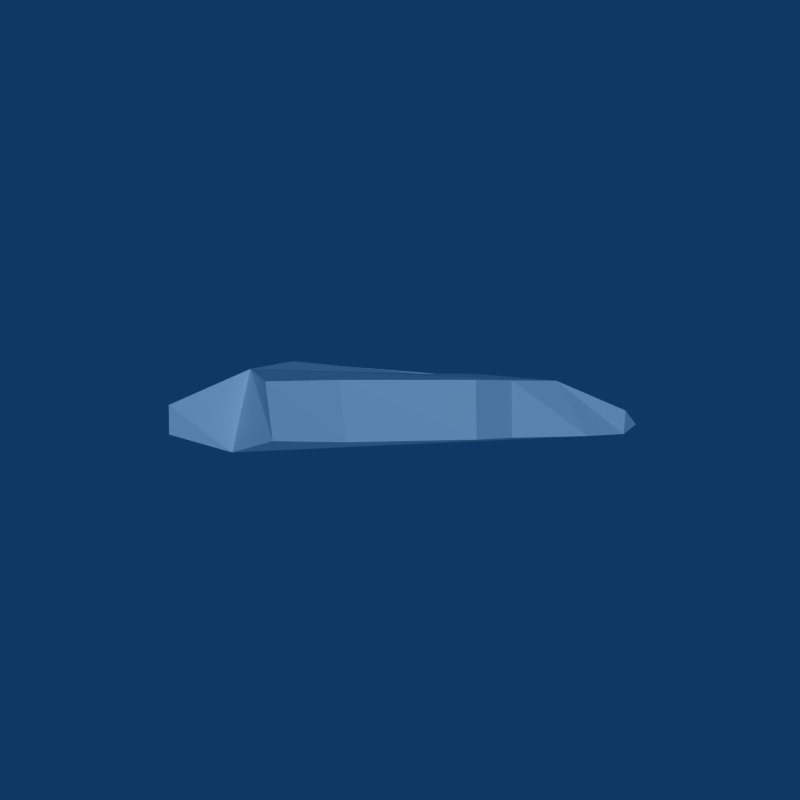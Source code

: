 # Source: ship.blend  (saved by Blender 2.52.0; exported with 4.5.12 LTS)
import bpy
from mathutils import Matrix  # noqa: F401  (used for matrix-valued properties, if any)

bpy.ops.wm.read_factory_settings(use_empty=True)
scene = bpy.context.scene
scene.name = 'Scene'

# ---- collections
col_collection_1 = bpy.data.collections.new('Collection 1'); scene.collection.children.link(col_collection_1)

# ---- materials (node trees are filled in below, after node groups)
mat_material_001 = bpy.data.materials.new('Material.001')
mat_material_001.alpha_threshold = 0.0
mat_material_001.preview_render_type = 'FLAT'
mat_material_001.diffuse_color = (0.9667, 0.9667, 0.9667, 1.0)
mat_material_001.roughness = 0.5
mat_material_001.specular_intensity = 0.8142
mat_material_001.line_color = (0.0, 0.0, 0.0, 1.0)

# ---- material node trees

# ---- world
world_world = bpy.data.worlds.new('World'); scene.world = world_world
world_world.color = (0.05656, 0.2208, 0.4)
world_world.use_sun_shadow = False
world_world.sun_shadow_jitter_overblur = 0.0
world_world.cycles.sampling_method = 'MANUAL'
world_world.cycles.sample_map_resolution = 256

# ---- cameras
cam_camera = bpy.data.cameras.new('Camera')
cam_camera.passepartout_alpha = 0.2
cam_camera.clip_end = 100.0
cam_camera.lens = 35.0
cam_camera.ortho_scale = 7.314
cam_camera.show_passepartout = False
cam_camera.show_safe_areas = True
cam_camera.dof.focus_distance = 0.0
cam_camera.dof.aperture_fstop = 128.0

# ---- lights
light_spot = bpy.data.lights.new('Spot', 'SUN')
light_spot.transmission_factor = 0.0
light_spot.cutoff_distance = 30.0
light_spot.use_shadow = False
light_spot.angle = 1.571
light_spot.energy = 1.0
light_spot.shadow_buffer_clip_start = 1.001
light_spot.shadow_soft_size = 1.0
light_spot.shadow_cascade_max_distance = 1000.0
light_spot.cycles.use_multiple_importance_sampling = False

# ---- meshes
me_cube = bpy.data.meshes.new('Cube')
me_cube.from_pydata([(2.363, 0.7099, -0.367), (2.363, -0.7121, -0.367), (-2.243, -0.7361, -0.5417), (-2.241, 0.7346, -0.5417), (1.965, 0.7084, 0.3547), (1.965, -0.692, 0.3547), (-2.007, -0.6804, 0.5417), (-2.006, 0.6694, 0.5417), (2.955, 0.349, -0.04866), (2.952, -0.3667, -0.04866), (2.927, -0.3667, -0.3641), (2.928, 0.349, -0.3641), (-3.032, -0.826, 0.08304), (-3.042, 0.8261, 0.08304), (-3.087, 0.6706, -0.3061), (-3.079, -0.6705, -0.3061), (-2.647, 4.068e-05, 0.08304), (3.195, -0.009807, -0.2534), (-2.639, 4.075e-05, -0.3061), (1.344, -1.012, 0.3591), (-1.696, -1.326, 0.3689), (-1.611, -1.334, -0.3601), (1.347, -1.013, -0.3626), (1.965, 0.7084, 0.3547), (2.363, 0.7099, -0.367), (1.324, 1.077, -0.3626), (-1.615, 1.218, -0.3601), (1.321, 1.075, 0.3591), (-1.698, 1.213, 0.3689), (-1.611, -1.334, -0.3601), (1.347, -1.013, -0.3626), (1.344, -1.012, 0.3591), (-1.696, -1.326, 0.3689), (-1.696, -1.326, 0.3689), (1.344, -1.012, 0.3591), (-1.611, -1.334, -0.3601), (1.347, -1.013, -0.3626), (1.321, 1.075, 0.3591), (-1.698, 1.213, 0.3689), (-1.615, 1.218, -0.3601), (1.324, 1.077, -0.3626), (1.324, 1.077, -0.3626), (-1.615, 1.218, -0.3601), (1.321, 1.075, 0.3591), (-1.698, 1.213, 0.3689), (1.347, -1.013, -0.3626), (-1.611, -1.334, -0.3601), (1.344, -1.012, 0.3591), (-1.696, -1.326, 0.3689), (-0.7637, -1.715, 0.3752), (0.8598, -1.414, 0.3654), (-0.6789, -1.747, -0.3538), (0.8628, -1.416, -0.3563), (0.8389, 1.341, 0.3654), (-0.7344, 1.576, 0.3752), (-0.6514, 1.607, -0.3538), (0.8419, 1.343, -0.3563), (-2.007, -0.6804, 0.5417), (-2.006, 0.6694, 0.5417), (1.965, -0.692, 0.3547), (1.965, 0.7084, 0.3547), (0.23, -0.4346, 0.4641), (0.2251, 0.4758, 0.4641), (-1.508, 0.2987, 0.6511), (-1.509, -0.3, 0.6511), (0.9082, -0.2238, 0.4645), (0.9034, 0.2722, 0.4645), (1.965, 0.7084, 0.3547)], [], [(0, 1, 2, 3), (4, 5, 9, 8), (5, 1, 10, 9), (0, 4, 8, 11), (1, 0, 11, 10), (7, 3, 14, 13), (2, 6, 12, 15), (10, 11, 17), (11, 8, 17), (9, 10, 17), (8, 9, 17), (18, 3, 2), (15, 18, 2), (18, 14, 3), (5, 6, 20, 19), (6, 2, 21, 20), (1, 5, 19, 22), (2, 1, 22, 21), (7, 4, 23), (4, 0, 24, 23), (0, 3, 24), (24, 3, 26, 25), (23, 24, 25, 27), (3, 7, 28, 26), (7, 23, 27, 28), (21, 22, 30, 29), (22, 19, 31, 30), (20, 21, 29, 32), (19, 20, 32, 31), (31, 32, 33, 34), (32, 29, 35, 33), (30, 31, 34, 36), (29, 30, 36, 35), (28, 27, 37, 38), (26, 28, 38, 39), (27, 25, 40, 37), (25, 26, 39, 40), (40, 39, 42, 41), (37, 40, 41, 43), (39, 38, 44, 42), (38, 37, 43, 44), (35, 36, 45, 46), (36, 34, 47, 45), (33, 35, 46, 48), (34, 33, 48, 47), (47, 48, 49, 50), (48, 46, 51, 49), (45, 47, 50, 52), (46, 45, 52, 51), (52, 50, 49, 51), (44, 43, 53, 54), (42, 44, 54, 55), (43, 41, 56, 53), (41, 42, 55, 56), (53, 56, 55, 54), (7, 6, 57, 58), (6, 5, 59, 57), (4, 7, 58, 60), (5, 4, 60, 59), (60, 58, 63, 62), (57, 59, 61, 64), (58, 57, 64, 63), (62, 63, 64, 61), (62, 61, 65, 66), (5, 65, 61, 59), (60, 62, 66, 67), (5, 67, 66, 65), (12, 16, 15), (18, 15, 16), (16, 13, 14), (14, 18, 16), (16, 6, 7), (13, 16, 7), (16, 12, 6)])
_uv = me_cube.uv_layers.new(name='UVTex')
_uv.uv.foreach_set('vector', [0.8355, 0.7189, 0.8297, 0.7778, 0.639, 0.76, 0.645, 0.6991, 0.3513, 0.9876, 0.1058, 0.9876, 0.1653, 0.8031, 0.2891, 0.8027, 0.09095, 0.9788, 0.2847, 0.8025, 0.479, 0.8834, 0.4472, 0.9788, 0.05057, 0.9694, 0.02535, 0.9151, 0.101, 0.9465, 0.09926, 0.9694, 0.8297, 0.7778, 0.8355, 0.7189, 0.8574, 0.7362, 0.8544, 0.7658, 0.09723, 0.8379, 0.08647, 0.9151, 0.02535, 0.9054, 0.02655, 0.8758, 0.04659, 0.5266, 0.2174, 0.5266, 0.2174, 0.6974, 0.04659, 0.6974, 0.8544, 0.7658, 0.8574, 0.7362, 0.8678, 0.7522, 0.7622, 0.6341, 0.7754, 0.6664, 0.7227, 0.666, 0.6701, 0.6664, 0.6833, 0.6341, 0.7227, 0.666, 0.2891, 0.8027, 0.1653, 0.8031, 0.227, 0.7482, 0.6229, 0.7277, 0.645, 0.6991, 0.639, 0.76, 0.6032, 0.7546, 0.6229, 0.7277, 0.639, 0.76, 0.6229, 0.7277, 0.6085, 0.6974, 0.645, 0.6991, 0.4728, 0.8361, 0.3224, 0.8361, 0.3343, 0.807, 0.4485, 0.8194, 0.03, 0.9274, 0.03, 0.5638, 0.3351, 0.6558, 0.302, 0.894, 0.3396, 0.6216, 0.2385, 0.7136, 0.1232, 0.6665, 0.1693, 0.556, 0.639, 0.76, 0.8297, 0.7778, 0.7855, 0.7933, 0.6618, 0.7933, 0.0, 0.0, 1.0, 0.0, 1.0, 1.0, 0.0, 0.0, 1.0, 0.0, 1.0, 1.0, 0.0, 1.0, 0.0, 0.0, 1.0, 0.0, 1.0, 1.0, 0.7965, 0.8226, 0.6032, 0.8226, 0.6283, 0.7933, 0.7484, 0.8029, 0.152, 0.8635, 0.2055, 0.8379, 0.2039, 0.9188, 0.152, 0.9192, 0.08647, 0.9151, 0.09723, 0.8379, 0.152, 0.8528, 0.152, 0.9043, 0.1453, 0.5638, 0.4246, 0.5638, 0.3795, 0.5946, 0.1675, 0.6159, 0.0, 0.0, 1.0, 0.0, 1.0, 1.0, 0.0, 1.0, 0.0, 0.0, 1.0, 0.0, 1.0, 1.0, 0.0, 1.0, 0.0, 0.0, 1.0, 0.0, 1.0, 1.0, 0.0, 1.0, 0.0, 0.0, 1.0, 0.0, 1.0, 1.0, 0.0, 1.0, 0.0, 0.0, 1.0, 0.0, 1.0, 1.0, 0.0, 1.0, 0.0, 0.0, 1.0, 0.0, 1.0, 1.0, 0.0, 1.0, 0.0, 0.0, 1.0, 0.0, 1.0, 1.0, 0.0, 1.0, 0.0, 0.0, 1.0, 0.0, 1.0, 1.0, 0.0, 1.0, 0.0, 0.0, 1.0, 0.0, 1.0, 1.0, 0.0, 1.0, 0.0, 0.0, 1.0, 0.0, 1.0, 1.0, 0.0, 1.0, 0.0, 0.0, 1.0, 0.0, 1.0, 1.0, 0.0, 1.0, 0.0, 0.0, 1.0, 0.0, 1.0, 1.0, 0.0, 1.0, 0.0, 0.0, 1.0, 0.0, 1.0, 1.0, 0.0, 1.0, 0.0, 0.0, 1.0, 0.0, 1.0, 1.0, 0.0, 1.0, 0.0, 0.0, 1.0, 0.0, 1.0, 1.0, 0.0, 1.0, 0.0, 0.0, 1.0, 0.0, 1.0, 1.0, 0.0, 1.0, 0.0, 0.0, 1.0, 0.0, 1.0, 1.0, 0.0, 1.0, 0.0, 0.0, 1.0, 0.0, 1.0, 1.0, 0.0, 1.0, 0.0, 0.0, 1.0, 0.0, 1.0, 1.0, 0.0, 1.0, 0.0, 0.0, 1.0, 0.0, 1.0, 1.0, 0.0, 1.0, 0.438, 0.8543, 0.3224, 0.8543, 0.356, 0.8361, 0.4182, 0.8411, 0.2553, 0.6535, 0.267, 0.522, 0.4503, 0.5191, 0.437, 0.6506, 0.4664, 0.6809, 0.4664, 0.7955, 0.3664, 0.7967, 0.3664, 0.6821, 0.6032, 0.8226, 0.728, 0.8226, 0.706, 0.8372, 0.6402, 0.844, 0.355, 0.6671, 0.355, 0.7852, 0.08476, 0.7881, 0.09693, 0.6685, 0.1453, 0.6159, 0.3583, 0.6159, 0.322, 0.6413, 0.2104, 0.6475, 0.03035, 0.8374, 0.02535, 0.7852, 0.09888, 0.7858, 0.1045, 0.8379, 0.2575, 0.7864, 0.2578, 0.8379, 0.2128, 0.8377, 0.2124, 0.7862, 0.7271, 0.8641, 0.6032, 0.8641, 0.6419, 0.844, 0.7053, 0.8491, 0.2124, 0.7862, 0.2128, 0.8377, 0.1045, 0.8379, 0.09888, 0.7858, 0.0, 0.0, 1.0, 0.0, 1.0, 1.0, 0.0, 1.0, 0.0, 0.0, 1.0, 0.0, 1.0, 1.0, 0.0, 1.0, 0.0, 0.0, 1.0, 0.0, 1.0, 1.0, 0.0, 1.0, 0.0, 0.0, 1.0, 0.0, 1.0, 1.0, 0.0, 1.0, 0.8832, 0.6952, 0.5977, 0.6763, 0.5796, 0.6894, 0.9185, 0.6824, 0.5978, 0.5843, 0.8831, 0.5741, 0.9205, 0.5906, 0.5799, 0.5846, 0.5977, 0.6763, 0.5978, 0.5843, 0.5799, 0.5846, 0.5796, 0.6894, 0.5212, 0.2641, 0.06456, 0.2638, 0.06456, 0.1176, 0.5219, 0.1173, 0.5212, 0.2641, 0.5219, 0.1173, 0.5543, 0.1471, 0.5535, 0.2329, 0.844, 0.8031, 0.8985, 0.8213, 0.9207, 0.8134, 0.8402, 0.796, 0.8405, 0.8853, 0.9205, 0.8764, 0.8983, 0.8664, 0.844, 0.8781, 0.844, 0.8031, 0.844, 0.8781, 0.8983, 0.8664, 0.8985, 0.8213, 0.1058, 0.6958, 0.2484, 0.6696, 0.1306, 0.7482, 0.2484, 0.7336, 0.1306, 0.7482, 0.2484, 0.6696, 0.2484, 0.6696, 0.3916, 0.6958, 0.3669, 0.7482, 0.3669, 0.7482, 0.2484, 0.7336, 0.2484, 0.6696, 0.2484, 0.6696, 0.1464, 0.5385, 0.349, 0.5374, 0.3916, 0.6958, 0.2484, 0.6696, 0.349, 0.5374, 0.2484, 0.6696, 0.1058, 0.6958, 0.1464, 0.5385])
_ca = me_cube.color_attributes.new('Col', 'BYTE_COLOR', 'CORNER')
_ca.data.foreach_set('color', [1.0, 1.0, 1.0, 1.0, 1.0, 1.0, 1.0, 1.0, 1.0, 1.0, 1.0, 1.0, 1.0, 1.0, 1.0, 1.0, 1.0, 1.0, 1.0, 1.0, 1.0, 1.0, 1.0, 1.0, 1.0, 1.0, 1.0, 1.0, 1.0, 1.0, 1.0, 1.0, 1.0, 1.0, 1.0, 1.0, 1.0, 1.0, 1.0, 1.0, 1.0, 1.0, 1.0, 1.0, 1.0, 1.0, 1.0, 1.0, 1.0, 1.0, 1.0, 1.0, 1.0, 1.0, 1.0, 1.0, 1.0, 1.0, 1.0, 1.0, 1.0, 1.0, 1.0, 1.0, 1.0, 1.0, 1.0, 1.0, 1.0, 1.0, 1.0, 1.0, 1.0, 1.0, 1.0, 1.0, 1.0, 1.0, 1.0, 1.0, 1.0, 1.0, 1.0, 1.0, 1.0, 1.0, 1.0, 1.0, 1.0, 1.0, 1.0, 1.0, 1.0, 1.0, 1.0, 1.0, 1.0, 1.0, 1.0, 1.0, 1.0, 1.0, 1.0, 1.0, 1.0, 1.0, 1.0, 1.0, 1.0, 1.0, 1.0, 1.0, 1.0, 1.0, 1.0, 1.0, 1.0, 1.0, 1.0, 1.0, 1.0, 1.0, 1.0, 1.0, 1.0, 1.0, 1.0, 1.0, 1.0, 1.0, 1.0, 1.0, 1.0, 1.0, 1.0, 1.0, 1.0, 1.0, 1.0, 1.0, 1.0, 1.0, 1.0, 1.0, 1.0, 1.0, 1.0, 1.0, 1.0, 1.0, 1.0, 1.0, 1.0, 1.0, 1.0, 1.0, 1.0, 1.0, 1.0, 1.0, 1.0, 1.0, 1.0, 1.0, 1.0, 1.0, 1.0, 1.0, 1.0, 1.0, 1.0, 1.0, 1.0, 1.0, 1.0, 1.0, 1.0, 1.0, 1.0, 1.0, 1.0, 1.0, 1.0, 1.0, 1.0, 1.0, 1.0, 1.0, 1.0, 1.0, 1.0, 1.0, 1.0, 1.0, 1.0, 1.0, 1.0, 1.0, 1.0, 1.0, 1.0, 1.0, 1.0, 1.0, 1.0, 1.0, 1.0, 1.0, 1.0, 1.0, 1.0, 1.0, 1.0, 1.0, 1.0, 1.0, 1.0, 1.0, 1.0, 1.0, 1.0, 1.0, 1.0, 1.0, 1.0, 1.0, 1.0, 1.0, 1.0, 1.0, 1.0, 1.0, 1.0, 1.0, 1.0, 1.0, 1.0, 1.0, 1.0, 1.0, 1.0, 1.0, 1.0, 1.0, 1.0, 1.0, 1.0, 1.0, 1.0, 1.0, 1.0, 1.0, 1.0, 1.0, 1.0, 1.0, 1.0, 1.0, 1.0, 1.0, 1.0, 1.0, 1.0, 1.0, 1.0, 1.0, 1.0, 1.0, 1.0, 1.0, 1.0, 1.0, 1.0, 1.0, 1.0, 1.0, 1.0, 1.0, 1.0, 1.0, 1.0, 1.0, 1.0, 1.0, 1.0, 1.0, 1.0, 1.0, 1.0, 1.0, 1.0, 1.0, 1.0, 1.0, 1.0, 1.0, 1.0, 1.0, 1.0, 1.0, 1.0, 1.0, 1.0, 1.0, 1.0, 1.0, 1.0, 1.0, 1.0, 1.0, 1.0, 1.0, 1.0, 1.0, 1.0, 1.0, 1.0, 1.0, 1.0, 1.0, 1.0, 1.0, 1.0, 1.0, 1.0, 1.0, 1.0, 1.0, 1.0, 1.0, 1.0, 1.0, 1.0, 1.0, 1.0, 1.0, 1.0, 1.0, 1.0, 1.0, 1.0, 1.0, 1.0, 1.0, 1.0, 1.0, 1.0, 1.0, 1.0, 1.0, 1.0, 1.0, 1.0, 1.0, 1.0, 1.0, 1.0, 1.0, 1.0, 1.0, 1.0, 1.0, 1.0, 1.0, 1.0, 1.0, 1.0, 1.0, 1.0, 1.0, 1.0, 1.0, 1.0, 1.0, 1.0, 1.0, 1.0, 1.0, 1.0, 1.0, 1.0, 1.0, 1.0, 1.0, 1.0, 1.0, 1.0, 1.0, 1.0, 1.0, 1.0, 1.0, 1.0, 1.0, 1.0, 1.0, 1.0, 1.0, 1.0, 1.0, 1.0, 1.0, 1.0, 1.0, 1.0, 1.0, 1.0, 1.0, 1.0, 1.0, 1.0, 1.0, 1.0, 1.0, 1.0, 1.0, 1.0, 1.0, 1.0, 1.0, 1.0, 1.0, 1.0, 1.0, 1.0, 1.0, 1.0, 1.0, 1.0, 1.0, 1.0, 1.0, 1.0, 1.0, 1.0, 1.0, 1.0, 1.0, 1.0, 1.0, 1.0, 1.0, 1.0, 1.0, 1.0, 1.0, 1.0, 1.0, 1.0, 1.0, 1.0, 1.0, 1.0, 1.0, 1.0, 1.0, 1.0, 1.0, 1.0, 1.0, 1.0, 1.0, 1.0, 1.0, 1.0, 1.0, 1.0, 1.0, 1.0, 1.0, 1.0, 1.0, 1.0, 1.0, 1.0, 1.0, 1.0, 1.0, 1.0, 1.0, 1.0, 1.0, 1.0, 1.0, 1.0, 1.0, 1.0, 1.0, 1.0, 1.0, 1.0, 1.0, 1.0, 1.0, 1.0, 1.0, 1.0, 1.0, 1.0, 1.0, 1.0, 1.0, 1.0, 1.0, 1.0, 1.0, 1.0, 1.0, 1.0, 1.0, 1.0, 1.0, 1.0, 1.0, 1.0, 1.0, 1.0, 1.0, 1.0, 1.0, 1.0, 1.0, 1.0, 1.0, 1.0, 1.0, 1.0, 1.0, 1.0, 1.0, 1.0, 1.0, 1.0, 1.0, 1.0, 1.0, 1.0, 1.0, 1.0, 1.0, 1.0, 1.0, 1.0, 1.0, 1.0, 1.0, 1.0, 1.0, 1.0, 1.0, 1.0, 1.0, 1.0, 1.0, 1.0, 1.0, 1.0, 1.0, 1.0, 1.0, 1.0, 1.0, 1.0, 1.0, 1.0, 1.0, 1.0, 1.0, 1.0, 1.0, 1.0, 1.0, 1.0, 1.0, 1.0, 1.0, 1.0, 1.0, 1.0, 1.0, 1.0, 1.0, 1.0, 1.0, 1.0, 1.0, 1.0, 1.0, 1.0, 1.0, 1.0, 1.0, 1.0, 1.0, 1.0, 1.0, 1.0, 1.0, 1.0, 1.0, 1.0, 1.0, 1.0, 1.0, 1.0, 1.0, 1.0, 1.0, 1.0, 1.0, 1.0, 1.0, 1.0, 1.0, 1.0, 1.0, 1.0, 1.0, 1.0, 1.0, 1.0, 1.0, 1.0, 1.0, 1.0, 1.0, 1.0, 1.0, 1.0, 1.0, 1.0, 1.0, 1.0, 1.0, 1.0, 1.0, 1.0, 1.0, 1.0, 1.0, 1.0, 1.0, 1.0, 1.0, 1.0, 1.0, 1.0, 1.0, 1.0, 1.0, 1.0, 1.0, 1.0, 1.0, 1.0, 1.0, 1.0, 1.0, 1.0, 1.0, 1.0, 1.0, 1.0, 1.0, 1.0, 1.0, 1.0, 1.0, 1.0, 1.0, 1.0, 1.0, 1.0, 1.0, 1.0, 1.0, 1.0, 1.0, 1.0, 1.0, 1.0, 1.0, 1.0, 1.0, 1.0, 1.0, 1.0, 1.0, 1.0, 1.0, 1.0, 1.0, 1.0, 1.0, 1.0, 1.0, 1.0, 1.0, 1.0, 1.0, 1.0, 1.0, 1.0, 1.0, 1.0, 1.0, 1.0, 1.0, 1.0, 1.0, 1.0, 1.0, 1.0, 1.0, 1.0, 1.0, 1.0, 1.0, 1.0, 1.0, 1.0, 1.0, 1.0, 1.0, 1.0, 1.0, 1.0, 1.0, 1.0, 1.0, 1.0, 1.0, 1.0, 1.0, 1.0, 1.0, 1.0, 1.0, 1.0, 1.0, 1.0, 1.0, 1.0, 1.0, 1.0, 1.0, 1.0, 1.0, 1.0, 1.0, 1.0, 1.0, 1.0, 1.0, 1.0, 1.0, 1.0, 1.0, 1.0, 1.0, 1.0, 1.0, 1.0, 1.0, 1.0, 1.0, 1.0, 1.0, 1.0, 1.0, 1.0, 1.0, 1.0, 1.0, 1.0, 1.0, 1.0, 1.0, 1.0, 1.0, 1.0, 1.0, 1.0, 1.0, 1.0, 1.0, 1.0, 1.0, 1.0, 1.0, 1.0, 1.0, 1.0, 1.0, 1.0, 1.0, 1.0, 1.0, 1.0, 1.0, 1.0, 1.0, 1.0, 1.0, 1.0, 1.0, 1.0, 1.0, 1.0, 1.0, 1.0, 1.0, 1.0, 1.0, 1.0, 1.0, 1.0, 1.0, 1.0, 1.0, 1.0, 1.0, 1.0, 1.0, 1.0, 1.0, 1.0, 1.0, 1.0, 1.0, 1.0, 1.0, 1.0, 1.0, 1.0, 1.0, 1.0, 1.0, 1.0, 1.0, 1.0, 1.0, 1.0, 1.0, 1.0, 1.0, 1.0, 1.0, 1.0, 1.0, 1.0, 1.0, 1.0, 1.0, 1.0, 1.0, 1.0, 1.0, 1.0, 1.0, 1.0, 1.0, 1.0, 1.0, 1.0, 1.0, 1.0, 1.0, 1.0, 1.0, 1.0, 1.0, 1.0, 1.0, 1.0, 1.0, 1.0, 1.0, 1.0, 1.0, 1.0, 1.0, 1.0, 1.0, 1.0, 1.0, 1.0, 1.0, 1.0, 1.0, 1.0, 1.0, 1.0, 1.0, 1.0, 1.0, 1.0, 1.0, 1.0, 1.0, 1.0, 1.0, 1.0, 1.0, 1.0, 1.0, 1.0, 1.0, 1.0, 1.0, 1.0, 1.0, 1.0, 1.0, 1.0, 1.0, 1.0, 1.0, 1.0, 1.0, 1.0, 1.0, 1.0, 1.0, 1.0, 1.0, 1.0, 1.0, 1.0, 1.0, 1.0, 1.0, 1.0, 1.0, 1.0, 1.0, 1.0, 1.0, 1.0, 1.0, 1.0, 1.0, 1.0, 1.0, 1.0, 1.0, 1.0, 1.0, 1.0, 1.0, 1.0, 1.0, 1.0, 1.0, 1.0, 1.0, 1.0, 1.0, 1.0, 1.0, 1.0, 1.0, 1.0, 1.0, 1.0, 1.0, 1.0, 1.0, 1.0, 1.0, 1.0, 1.0, 1.0, 1.0, 1.0, 1.0, 1.0, 1.0, 1.0, 1.0, 1.0, 1.0, 1.0, 1.0, 1.0, 1.0, 1.0, 1.0, 1.0, 1.0, 1.0, 1.0, 1.0, 1.0, 1.0, 1.0, 1.0, 1.0, 1.0, 1.0, 1.0, 1.0, 1.0, 1.0, 1.0, 1.0, 1.0, 1.0, 1.0, 1.0, 1.0, 1.0, 1.0, 1.0, 1.0, 1.0, 1.0, 1.0, 1.0, 1.0, 1.0, 1.0, 1.0, 1.0, 1.0, 1.0, 1.0, 1.0, 1.0, 1.0, 1.0, 1.0, 1.0, 1.0, 1.0, 1.0, 1.0, 1.0, 1.0, 1.0, 1.0, 1.0, 1.0, 1.0, 1.0, 1.0, 1.0, 1.0, 1.0, 1.0, 1.0, 1.0, 1.0, 1.0, 1.0, 1.0, 1.0, 1.0, 1.0, 1.0, 1.0, 1.0, 1.0, 1.0, 1.0, 1.0, 1.0, 1.0, 1.0, 1.0, 1.0, 1.0, 1.0, 1.0, 1.0, 1.0, 1.0, 1.0, 1.0, 1.0, 1.0, 1.0, 1.0, 1.0, 1.0, 1.0, 1.0, 1.0, 1.0, 1.0, 1.0, 1.0, 1.0, 1.0, 1.0, 1.0, 1.0, 1.0, 1.0, 1.0, 1.0, 1.0, 1.0, 1.0, 1.0, 1.0, 1.0, 1.0, 1.0, 1.0, 1.0, 1.0, 1.0, 1.0, 1.0, 1.0, 1.0, 1.0, 1.0, 1.0])
me_cube.materials.append(mat_material_001)
me_cube.use_remesh_preserve_volume = False
me_cube.use_remesh_preserve_attributes = False
me_cube.use_mirror_vertex_groups = False
me_cube.update()

# ---- objects
ob_cube = bpy.data.objects.new('Cube', me_cube)
ob_lamp = bpy.data.objects.new('Lamp', light_spot)
ob_camera = bpy.data.objects.new('Camera', cam_camera)

# ---- transforms, parenting, visibility, modifiers, constraints
ob_cube.location = (0.0, -4.028e-05, 0.0)
ob_cube.lock_rotations_4d = False
ob_cube.empty_display_type = 'ARROWS'
ob_cube.color = (0.0, 0.0, 0.0, 1.0)
ob_cube.lineart.crease_threshold = 0.0
ob_lamp.location = (0.03591, -9.966, 0.0)
ob_lamp.rotation_euler = (1.571, 0.0, 0.0)
ob_lamp.lock_rotations_4d = False
ob_lamp.empty_display_type = 'ARROWS'
ob_lamp.color = (0.0, 0.0, 0.0, 0.0)
ob_lamp.lineart.crease_threshold = 0.0
ob_camera.location = (0.01515, -10.79, 0.2496)
ob_camera.rotation_euler = (1.558, 0.008391, 0.007505)
ob_camera.lock_rotations_4d = False
ob_camera.empty_display_type = 'ARROWS'
ob_camera.color = (0.0, 0.0, 0.0, 0.0)
ob_camera.display_type = 'WIRE'
ob_camera.lineart.crease_threshold = 0.0

# ---- collection membership
col_collection_1.objects.link(ob_cube)
col_collection_1.objects.link(ob_lamp)
col_collection_1.objects.link(ob_camera)

# ---- scene / render settings (as saved in the file)
scene.camera = ob_camera
scene.frame_start = 0; scene.frame_end = 35; scene.frame_set(0)
scene.render.engine = 'BLENDER_EEVEE_NEXT'
scene.render.image_settings.compression = 90
scene.render.resolution_x = 640
scene.render.resolution_y = 640
scene.render.resolution_percentage = 10
scene.render.pixel_aspect_x = 100.0
scene.render.pixel_aspect_y = 100.0
scene.render.fps = 30
scene.render.dither_intensity = 0.0
scene.render.use_compositing = False
scene.render.use_sequencer = False
scene.render.bake_margin = 2
scene.render.bake_bias = 0.0
scene.render.use_stamp_time = False
scene.render.use_stamp_date = False
scene.render.use_stamp_frame = False
scene.render.use_stamp_camera = False
scene.render.use_stamp_scene = False
scene.render.use_stamp_filename = False
scene.render.use_stamp_render_time = False
scene.render.stamp_font_size = 0
scene.cycles.use_denoising = False
scene.cycles.samples = 10
scene.cycles.sampling_pattern = 'TABULATED_SOBOL'
scene.cycles.light_sampling_threshold = 0.0
scene.cycles.use_adaptive_sampling = False
scene.cycles.use_light_tree = False
scene.cycles.blur_glossy = 0.0
scene.cycles.volume_bounces = 1
scene.cycles.pixel_filter_type = 'GAUSSIAN'
scene.cycles.sample_clamp_indirect = 0.0
scene.view_settings.view_transform = 'Raw'
bpy.context.view_layer.update()

